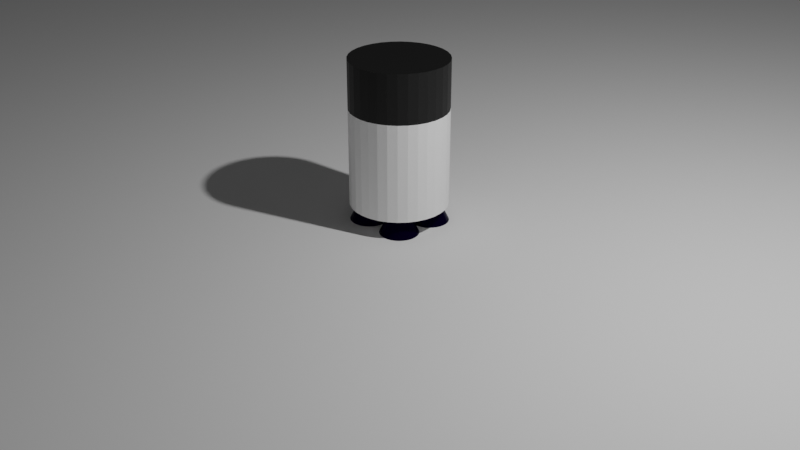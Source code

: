 # Source: rocket.blend  (saved by Blender 2.90.8; exported with 4.5.12 LTS)
import bpy
from mathutils import Matrix  # noqa: F401  (used for matrix-valued properties, if any)

bpy.ops.wm.read_factory_settings(use_empty=True)
scene = bpy.context.scene
scene.name = 'Scene'

# ---- collections
col_collection = bpy.data.collections.new('Collection'); scene.collection.children.link(col_collection)
col_nozzle = bpy.data.collections.new('Nozzle'); scene.collection.children.link(col_nozzle)
col_rockets = bpy.data.collections.new('Rockets'); scene.collection.children.link(col_rockets)

# ---- materials (node trees are filled in below, after node groups)
mat_nozzle = bpy.data.materials.new('nozzle')
mat_nozzle.use_transparent_shadow = False
mat_rocketwhite = bpy.data.materials.new('RocketWhite')
mat_rocketwhite.use_transparent_shadow = False
mat_rocketblack = bpy.data.materials.new('RocketBlack')
mat_rocketblack.use_transparent_shadow = False

# ---- material node trees
mat_nozzle.use_nodes = True; mat_nozzle.node_tree.nodes.clear()
_N = mat_nozzle.node_tree.nodes; _L = mat_nozzle.node_tree.links
n0 = _N.new('ShaderNodeBsdfPrincipled'); n0.name = 'Principled BSDF'; n0.location = (10, 300)
n0.distribution = 'GGX'
n0.subsurface_method = 'BURLEY'
n0.inputs[0].default_value = (0.002045, 0.0003685, 0.01739, 1.0)
n0.inputs[1].default_value = 0.3381
n0.inputs[2].default_value = 0.0
n0.inputs[3].default_value = 1.45
n0.inputs[13].default_value = 0.0
n0.inputs[27].default_value = (0.0, 0.0, 0.0, 1.0)
n0.inputs[28].default_value = 1.0
n1 = _N.new('ShaderNodeOutputMaterial'); n1.name = 'Material Output'; n1.location = (300, 300)
_L.new(n0.outputs[0], n1.inputs[0])
n1.is_active_output = True
mat_rocketwhite.use_nodes = True; mat_rocketwhite.node_tree.nodes.clear()
_N = mat_rocketwhite.node_tree.nodes; _L = mat_rocketwhite.node_tree.links
n0 = _N.new('ShaderNodeBsdfPrincipled'); n0.name = 'Principled BSDF'; n0.location = (10, 300)
n0.distribution = 'GGX'
n0.subsurface_method = 'BURLEY'
n0.inputs[0].default_value = (1.0, 1.0, 1.0, 1.0)
n0.inputs[1].default_value = 0.1295
n0.inputs[2].default_value = 0.4281
n0.inputs[3].default_value = 1.45
n0.inputs[27].default_value = (0.0, 0.0, 0.0, 1.0)
n0.inputs[28].default_value = 1.0
n1 = _N.new('ShaderNodeOutputMaterial'); n1.name = 'Material Output'; n1.location = (300, 300)
_L.new(n0.outputs[0], n1.inputs[0])
n1.is_active_output = True
mat_rocketblack.use_nodes = True; mat_rocketblack.node_tree.nodes.clear()
_N = mat_rocketblack.node_tree.nodes; _L = mat_rocketblack.node_tree.links
n0 = _N.new('ShaderNodeBsdfPrincipled'); n0.name = 'Principled BSDF'; n0.location = (10, 300)
n0.distribution = 'GGX'
n0.subsurface_method = 'BURLEY'
n0.inputs[0].default_value = (0.0, 0.0, 0.0, 1.0)
n0.inputs[3].default_value = 1.45
n0.inputs[27].default_value = (0.0, 0.0, 0.0, 1.0)
n0.inputs[28].default_value = 1.0
n1 = _N.new('ShaderNodeOutputMaterial'); n1.name = 'Material Output'; n1.location = (300, 300)
_L.new(n0.outputs[0], n1.inputs[0])
n1.is_active_output = True

# ---- world
world_world = bpy.data.worlds.new('World'); scene.world = world_world
world_world.use_nodes = True; world_world.node_tree.nodes.clear()
_N = world_world.node_tree.nodes; _L = world_world.node_tree.links
n0 = _N.new('ShaderNodeOutputWorld'); n0.name = 'World Output'; n0.location = (300, 300)
n1 = _N.new('ShaderNodeBackground'); n1.name = 'Background'; n1.location = (10, 300)
n1.inputs[0].default_value = (0.05088, 0.05088, 0.05088, 1.0)
_L.new(n1.outputs[0], n0.inputs[0])
n0.is_active_output = True
world_world.color = (0.05088, 0.05088, 0.05088)
world_world.use_sun_shadow = False
world_world.sun_shadow_jitter_overblur = 0.0

# ---- cameras
cam_camera = bpy.data.cameras.new('Camera')
cam_camera.clip_end = 100.0
cam_camera.ortho_scale = 7.314

# ---- lights
light_light = bpy.data.lights.new('Light', 'POINT')
light_light.transmission_factor = 0.0
light_light.energy = 1000.0
light_light.shadow_soft_size = 0.1
light_light.shadow_maximum_resolution = 0.006
light_light.use_absolute_resolution = True

# ---- meshes
me_plane = bpy.data.meshes.new('Plane')
me_plane.from_pydata([(-1.0, -1.0, 0.0), (1.0, -1.0, 0.0), (-1.0, 1.0, 0.0), (1.0, 1.0, 0.0)], [], [(0, 1, 3, 2)])
_uv = me_plane.uv_layers.new(name='UVMap')
_uv.uv.foreach_set('vector', [0.0, 0.0, 1.0, 0.0, 1.0, 1.0, 0.0, 1.0])
me_plane.use_remesh_fix_poles = True
me_plane.use_remesh_preserve_attributes = False
me_plane.use_mirror_vertex_groups = False
me_plane.update()
me_cone = bpy.data.meshes.new('Cone')
me_cone.from_pydata([(-5.166e-08, 0.8633, -0.8999), (0.1684, 0.8467, -0.8999), (0.3304, 0.7976, -0.8999), (0.4796, 0.7178, -0.8999), (0.6104, 0.6104, -0.8999), (0.7178, 0.4796, -0.8999), (0.7976, 0.3304, -0.8999), (0.8467, 0.1684, -0.8999), (0.8633, 5.451e-08, -0.8999), (0.8467, -0.1684, -0.8999), (0.7976, -0.3304, -0.8999), (0.7178, -0.4796, -0.8999), (0.6104, -0.6104, -0.8999), (0.4796, -0.7178, -0.8999), (0.3304, -0.7976, -0.8999), (0.1684, -0.8467, -0.8999), (-2.833e-07, -0.8633, -0.8999), (-0.1684, -0.8467, -0.8999), (-0.3304, -0.7976, -0.8999), (-0.4796, -0.7178, -0.8999), (-0.6104, -0.6104, -0.8999), (-0.7178, -0.4796, -0.8999), (-0.7976, -0.3304, -0.8999), (-0.8467, -0.1684, -0.8999), (-0.8633, 8.407e-07, -0.8999), (-0.8467, 0.1684, -0.8999), (-0.7976, 0.3304, -0.8999), (-0.7178, 0.4796, -0.8999), (-0.6104, 0.6104, -0.8999), (-0.4796, 0.7178, -0.8999), (-0.3304, 0.7976, -0.8999), (-0.1684, 0.8467, -0.8999), (0.0, 0.0, 1.0), (0.0, 1.0, -1.0), (0.1951, 0.9808, -1.0), (0.3827, 0.9239, -1.0), (0.5556, 0.8315, -1.0), (0.7071, 0.7071, -1.0), (0.8315, 0.5556, -1.0), (0.9239, 0.3827, -1.0), (0.9808, 0.1951, -1.0), (1.0, 7.55e-08, -1.0), (0.9808, -0.1951, -1.0), (0.9239, -0.3827, -1.0), (0.8315, -0.5556, -1.0), (0.7071, -0.7071, -1.0), (0.5556, -0.8315, -1.0), (0.3827, -0.9239, -1.0), (0.1951, -0.9808, -1.0), (-3.258e-07, -1.0, -1.0), (-0.1951, -0.9808, -1.0), (-0.3827, -0.9239, -1.0), (-0.5556, -0.8315, -1.0), (-0.7071, -0.7071, -1.0), (-0.8315, -0.5556, -1.0), (-0.9239, -0.3827, -1.0), (-0.9808, -0.1951, -1.0), (-1.0, 9.656e-07, -1.0), (-0.9808, 0.1951, -1.0), (-0.9239, 0.3827, -1.0), (-0.8315, 0.5556, -1.0), (-0.7071, 0.7071, -1.0), (-0.5556, 0.8315, -1.0), (-0.3827, 0.9239, -1.0), (-0.1951, 0.9808, -1.0)], [], [(33, 32, 34), (34, 32, 35), (35, 32, 36), (36, 32, 37), (37, 32, 38), (38, 32, 39), (39, 32, 40), (40, 32, 41), (41, 32, 42), (42, 32, 43), (43, 32, 44), (44, 32, 45), (45, 32, 46), (46, 32, 47), (47, 32, 48), (48, 32, 49), (49, 32, 50), (50, 32, 51), (51, 32, 52), (52, 32, 53), (53, 32, 54), (54, 32, 55), (55, 32, 56), (56, 32, 57), (57, 32, 58), (58, 32, 59), (59, 32, 60), (60, 32, 61), (61, 32, 62), (62, 32, 63), (63, 32, 64), (64, 32, 33), (1, 0, 33, 34), (2, 1, 34, 35), (3, 2, 35, 36), (4, 3, 36, 37), (5, 4, 37, 38), (6, 5, 38, 39), (7, 6, 39, 40), (8, 7, 40, 41), (9, 8, 41, 42), (10, 9, 42, 43), (11, 10, 43, 44), (12, 11, 44, 45), (13, 12, 45, 46), (14, 13, 46, 47), (15, 14, 47, 48), (16, 15, 48, 49), (17, 16, 49, 50), (18, 17, 50, 51), (19, 18, 51, 52), (20, 19, 52, 53), (21, 20, 53, 54), (22, 21, 54, 55), (23, 22, 55, 56), (24, 23, 56, 57), (25, 24, 57, 58), (26, 25, 58, 59), (27, 26, 59, 60), (28, 27, 60, 61), (29, 28, 61, 62), (30, 29, 62, 63), (31, 30, 63, 64), (0, 31, 64, 33)])
_uv = me_cone.uv_layers.new(name='UVMap')
_uv.uv.foreach_set('vector', [0.25, 0.49, 0.25, 0.25, 0.2968, 0.4854, 0.2968, 0.4854, 0.25, 0.25, 0.3418, 0.4717, 0.3418, 0.4717, 0.25, 0.25, 0.3833, 0.4496, 0.3833, 0.4496, 0.25, 0.25, 0.4197, 0.4197, 0.4197, 0.4197, 0.25, 0.25, 0.4496, 0.3833, 0.4496, 0.3833, 0.25, 0.25, 0.4717, 0.3418, 0.4717, 0.3418, 0.25, 0.25, 0.4854, 0.2968, 0.4854, 0.2968, 0.25, 0.25, 0.49, 0.25, 0.49, 0.25, 0.25, 0.25, 0.4854, 0.2032, 0.4854, 0.2032, 0.25, 0.25, 0.4717, 0.1582, 0.4717, 0.1582, 0.25, 0.25, 0.4496, 0.1167, 0.4496, 0.1167, 0.25, 0.25, 0.4197, 0.08029, 0.4197, 0.08029, 0.25, 0.25, 0.3833, 0.05045, 0.3833, 0.05045, 0.25, 0.25, 0.3418, 0.02827, 0.3418, 0.02827, 0.25, 0.25, 0.2968, 0.01461, 0.2968, 0.01461, 0.25, 0.25, 0.25, 0.01, 0.25, 0.01, 0.25, 0.25, 0.2032, 0.01461, 0.2032, 0.01461, 0.25, 0.25, 0.1582, 0.02827, 0.1582, 0.02827, 0.25, 0.25, 0.1167, 0.05045, 0.1167, 0.05045, 0.25, 0.25, 0.08029, 0.08029, 0.08029, 0.08029, 0.25, 0.25, 0.05045, 0.1167, 0.05045, 0.1167, 0.25, 0.25, 0.02827, 0.1582, 0.02827, 0.1582, 0.25, 0.25, 0.01461, 0.2032, 0.01461, 0.2032, 0.25, 0.25, 0.01, 0.25, 0.01, 0.25, 0.25, 0.25, 0.01461, 0.2968, 0.01461, 0.2968, 0.25, 0.25, 0.02827, 0.3418, 0.02827, 0.3418, 0.25, 0.25, 0.05045, 0.3833, 0.05045, 0.3833, 0.25, 0.25, 0.08029, 0.4197, 0.08029, 0.4197, 0.25, 0.25, 0.1167, 0.4496, 0.1167, 0.4496, 0.25, 0.25, 0.1582, 0.4717, 0.1582, 0.4717, 0.25, 0.25, 0.2032, 0.4854, 0.2032, 0.4854, 0.25, 0.25, 0.25, 0.49, 0.7904, 0.4532, 0.75, 0.4572, 0.75, 0.49, 0.7968, 0.4854, 0.8293, 0.4414, 0.7904, 0.4532, 0.7968, 0.4854, 0.8418, 0.4717, 0.8651, 0.4223, 0.8293, 0.4414, 0.8418, 0.4717, 0.8833, 0.4496, 0.8965, 0.3965, 0.8651, 0.4223, 0.8833, 0.4496, 0.9197, 0.4197, 0.9223, 0.3651, 0.8965, 0.3965, 0.9197, 0.4197, 0.9496, 0.3833, 0.9414, 0.3293, 0.9223, 0.3651, 0.9496, 0.3833, 0.9717, 0.3418, 0.9532, 0.2904, 0.9414, 0.3293, 0.9717, 0.3418, 0.9854, 0.2968, 0.9572, 0.25, 0.9532, 0.2904, 0.9854, 0.2968, 0.99, 0.25, 0.9532, 0.2096, 0.9572, 0.25, 0.99, 0.25, 0.9854, 0.2032, 0.9414, 0.1707, 0.9532, 0.2096, 0.9854, 0.2032, 0.9717, 0.1582, 0.9223, 0.1349, 0.9414, 0.1707, 0.9717, 0.1582, 0.9496, 0.1167, 0.8965, 0.1035, 0.9223, 0.1349, 0.9496, 0.1167, 0.9197, 0.08029, 0.8651, 0.07773, 0.8965, 0.1035, 0.9197, 0.08029, 0.8833, 0.05045, 0.8293, 0.05859, 0.8651, 0.07773, 0.8833, 0.05045, 0.8418, 0.02827, 0.7904, 0.0468, 0.8293, 0.05859, 0.8418, 0.02827, 0.7968, 0.01461, 0.75, 0.04282, 0.7904, 0.0468, 0.7968, 0.01461, 0.75, 0.01, 0.7096, 0.0468, 0.75, 0.04282, 0.75, 0.01, 0.7032, 0.01461, 0.6707, 0.05859, 0.7096, 0.0468, 0.7032, 0.01461, 0.6582, 0.02827, 0.6349, 0.07773, 0.6707, 0.05859, 0.6582, 0.02827, 0.6167, 0.05045, 0.6035, 0.1035, 0.6349, 0.07773, 0.6167, 0.05045, 0.5803, 0.08029, 0.5777, 0.1349, 0.6035, 0.1035, 0.5803, 0.08029, 0.5504, 0.1167, 0.5586, 0.1707, 0.5777, 0.1349, 0.5504, 0.1167, 0.5283, 0.1582, 0.5468, 0.2096, 0.5586, 0.1707, 0.5283, 0.1582, 0.5146, 0.2032, 0.5428, 0.25, 0.5468, 0.2096, 0.5146, 0.2032, 0.51, 0.25, 0.5468, 0.2904, 0.5428, 0.25, 0.51, 0.25, 0.5146, 0.2968, 0.5586, 0.3293, 0.5468, 0.2904, 0.5146, 0.2968, 0.5283, 0.3418, 0.5777, 0.3651, 0.5586, 0.3293, 0.5283, 0.3418, 0.5504, 0.3833, 0.6035, 0.3965, 0.5777, 0.3651, 0.5504, 0.3833, 0.5803, 0.4197, 0.6349, 0.4223, 0.6035, 0.3965, 0.5803, 0.4197, 0.6167, 0.4496, 0.6707, 0.4414, 0.6349, 0.4223, 0.6167, 0.4496, 0.6582, 0.4717, 0.7096, 0.4532, 0.6707, 0.4414, 0.6582, 0.4717, 0.7032, 0.4854, 0.75, 0.4572, 0.7096, 0.4532, 0.7032, 0.4854, 0.75, 0.49])
me_cone.materials.append(mat_nozzle)
me_cone.use_remesh_fix_poles = True
me_cone.use_remesh_preserve_attributes = False
me_cone.use_mirror_vertex_groups = False
me_cone.update()
me_cone_001 = bpy.data.meshes.new('Cone.001')
me_cone_001.from_pydata([(-3.682e-08, 0.8998, -0.8737), (0.1756, 0.8826, -0.8737), (0.3444, 0.8313, -0.8737), (0.4999, 0.7482, -0.8737), (0.6363, 0.6363, -0.8737), (0.7482, 0.4999, -0.8737), (0.8313, 0.3444, -0.8737), (0.8826, 0.1756, -0.8737), (0.8998, 6.013e-08, -0.8737), (0.8826, -0.1756, -0.8737), (0.8313, -0.3444, -0.8737), (0.7482, -0.4999, -0.8737), (0.6363, -0.6363, -0.8737), (0.4999, -0.7482, -0.8737), (0.3444, -0.8313, -0.8737), (0.1756, -0.8826, -0.8737), (-2.937e-07, -0.8998, -0.8737), (-0.1756, -0.8826, -0.8737), (-0.3444, -0.8313, -0.8737), (-0.4999, -0.7482, -0.8737), (-0.6363, -0.6363, -0.8737), (-0.7482, -0.4999, -0.8737), (-0.8313, -0.3444, -0.8737), (-0.8826, -0.1755, -0.8737), (-0.8998, 8.741e-07, -0.8737), (-0.8826, 0.1756, -0.8737), (-0.8313, 0.3444, -0.8737), (-0.7482, 0.4999, -0.8737), (-0.6363, 0.6363, -0.8737), (-0.4999, 0.7482, -0.8737), (-0.3444, 0.8313, -0.8737), (-0.1755, 0.8826, -0.8737), (0.0, 0.0, 1.0), (0.0, 1.0, -1.0), (0.1951, 0.9808, -1.0), (0.3827, 0.9239, -1.0), (0.5556, 0.8315, -1.0), (0.7071, 0.7071, -1.0), (0.8315, 0.5556, -1.0), (0.9239, 0.3827, -1.0), (0.9808, 0.1951, -1.0), (1.0, 7.55e-08, -1.0), (0.9808, -0.1951, -1.0), (0.9239, -0.3827, -1.0), (0.8315, -0.5556, -1.0), (0.7071, -0.7071, -1.0), (0.5556, -0.8315, -1.0), (0.3827, -0.9239, -1.0), (0.1951, -0.9808, -1.0), (-3.258e-07, -1.0, -1.0), (-0.1951, -0.9808, -1.0), (-0.3827, -0.9239, -1.0), (-0.5556, -0.8315, -1.0), (-0.7071, -0.7071, -1.0), (-0.8315, -0.5556, -1.0), (-0.9239, -0.3827, -1.0), (-0.9808, -0.1951, -1.0), (-1.0, 9.656e-07, -1.0), (-0.9808, 0.1951, -1.0), (-0.9239, 0.3827, -1.0), (-0.8315, 0.5556, -1.0), (-0.7071, 0.7071, -1.0), (-0.5556, 0.8315, -1.0), (-0.3827, 0.9239, -1.0), (-0.1951, 0.9808, -1.0)], [], [(33, 32, 34), (34, 32, 35), (35, 32, 36), (36, 32, 37), (37, 32, 38), (38, 32, 39), (39, 32, 40), (40, 32, 41), (41, 32, 42), (42, 32, 43), (43, 32, 44), (44, 32, 45), (45, 32, 46), (46, 32, 47), (47, 32, 48), (48, 32, 49), (49, 32, 50), (50, 32, 51), (51, 32, 52), (52, 32, 53), (53, 32, 54), (54, 32, 55), (55, 32, 56), (56, 32, 57), (57, 32, 58), (58, 32, 59), (59, 32, 60), (60, 32, 61), (61, 32, 62), (62, 32, 63), (63, 32, 64), (64, 32, 33), (1, 0, 33, 34), (2, 1, 34, 35), (3, 2, 35, 36), (4, 3, 36, 37), (5, 4, 37, 38), (6, 5, 38, 39), (7, 6, 39, 40), (8, 7, 40, 41), (9, 8, 41, 42), (10, 9, 42, 43), (11, 10, 43, 44), (12, 11, 44, 45), (13, 12, 45, 46), (14, 13, 46, 47), (15, 14, 47, 48), (16, 15, 48, 49), (17, 16, 49, 50), (18, 17, 50, 51), (19, 18, 51, 52), (20, 19, 52, 53), (21, 20, 53, 54), (22, 21, 54, 55), (23, 22, 55, 56), (24, 23, 56, 57), (25, 24, 57, 58), (26, 25, 58, 59), (27, 26, 59, 60), (28, 27, 60, 61), (29, 28, 61, 62), (30, 29, 62, 63), (31, 30, 63, 64), (0, 31, 64, 33)])
_uv = me_cone_001.uv_layers.new(name='UVMap')
_uv.uv.foreach_set('vector', [0.25, 0.49, 0.25, 0.25, 0.2968, 0.4854, 0.2968, 0.4854, 0.25, 0.25, 0.3418, 0.4717, 0.3418, 0.4717, 0.25, 0.25, 0.3833, 0.4496, 0.3833, 0.4496, 0.25, 0.25, 0.4197, 0.4197, 0.4197, 0.4197, 0.25, 0.25, 0.4496, 0.3833, 0.4496, 0.3833, 0.25, 0.25, 0.4717, 0.3418, 0.4717, 0.3418, 0.25, 0.25, 0.4854, 0.2968, 0.4854, 0.2968, 0.25, 0.25, 0.49, 0.25, 0.49, 0.25, 0.25, 0.25, 0.4854, 0.2032, 0.4854, 0.2032, 0.25, 0.25, 0.4717, 0.1582, 0.4717, 0.1582, 0.25, 0.25, 0.4496, 0.1167, 0.4496, 0.1167, 0.25, 0.25, 0.4197, 0.08029, 0.4197, 0.08029, 0.25, 0.25, 0.3833, 0.05045, 0.3833, 0.05045, 0.25, 0.25, 0.3418, 0.02827, 0.3418, 0.02827, 0.25, 0.25, 0.2968, 0.01461, 0.2968, 0.01461, 0.25, 0.25, 0.25, 0.01, 0.25, 0.01, 0.25, 0.25, 0.2032, 0.01461, 0.2032, 0.01461, 0.25, 0.25, 0.1582, 0.02827, 0.1582, 0.02827, 0.25, 0.25, 0.1167, 0.05045, 0.1167, 0.05045, 0.25, 0.25, 0.08029, 0.08029, 0.08029, 0.08029, 0.25, 0.25, 0.05045, 0.1167, 0.05045, 0.1167, 0.25, 0.25, 0.02827, 0.1582, 0.02827, 0.1582, 0.25, 0.25, 0.01461, 0.2032, 0.01461, 0.2032, 0.25, 0.25, 0.01, 0.25, 0.01, 0.25, 0.25, 0.25, 0.01461, 0.2968, 0.01461, 0.2968, 0.25, 0.25, 0.02827, 0.3418, 0.02827, 0.3418, 0.25, 0.25, 0.05045, 0.3833, 0.05045, 0.3833, 0.25, 0.25, 0.08029, 0.4197, 0.08029, 0.4197, 0.25, 0.25, 0.1167, 0.4496, 0.1167, 0.4496, 0.25, 0.25, 0.1582, 0.4717, 0.1582, 0.4717, 0.25, 0.25, 0.2032, 0.4854, 0.2032, 0.4854, 0.25, 0.25, 0.25, 0.49, 0.7921, 0.4618, 0.75, 0.466, 0.75, 0.49, 0.7968, 0.4854, 0.8326, 0.4495, 0.7921, 0.4618, 0.7968, 0.4854, 0.8418, 0.4717, 0.87, 0.4296, 0.8326, 0.4495, 0.8418, 0.4717, 0.8833, 0.4496, 0.9027, 0.4027, 0.87, 0.4296, 0.8833, 0.4496, 0.9197, 0.4197, 0.9296, 0.37, 0.9027, 0.4027, 0.9197, 0.4197, 0.9496, 0.3833, 0.9495, 0.3326, 0.9296, 0.37, 0.9496, 0.3833, 0.9717, 0.3418, 0.9618, 0.2921, 0.9495, 0.3326, 0.9717, 0.3418, 0.9854, 0.2968, 0.966, 0.25, 0.9618, 0.2921, 0.9854, 0.2968, 0.99, 0.25, 0.9618, 0.2079, 0.966, 0.25, 0.99, 0.25, 0.9854, 0.2032, 0.9495, 0.1674, 0.9618, 0.2079, 0.9854, 0.2032, 0.9717, 0.1582, 0.9296, 0.13, 0.9495, 0.1674, 0.9717, 0.1582, 0.9496, 0.1167, 0.9027, 0.09729, 0.9296, 0.13, 0.9496, 0.1167, 0.9197, 0.08029, 0.87, 0.07043, 0.9027, 0.09729, 0.9197, 0.08029, 0.8833, 0.05045, 0.8326, 0.05048, 0.87, 0.07043, 0.8833, 0.05045, 0.8418, 0.02827, 0.7921, 0.03819, 0.8326, 0.05048, 0.8418, 0.02827, 0.7968, 0.01461, 0.75, 0.03404, 0.7921, 0.03819, 0.7968, 0.01461, 0.75, 0.01, 0.7079, 0.03819, 0.75, 0.03404, 0.75, 0.01, 0.7032, 0.01461, 0.6674, 0.05048, 0.7079, 0.03819, 0.7032, 0.01461, 0.6582, 0.02827, 0.63, 0.07043, 0.6674, 0.05048, 0.6582, 0.02827, 0.6167, 0.05045, 0.5973, 0.09729, 0.63, 0.07043, 0.6167, 0.05045, 0.5803, 0.08029, 0.5704, 0.13, 0.5973, 0.09729, 0.5803, 0.08029, 0.5504, 0.1167, 0.5505, 0.1674, 0.5704, 0.13, 0.5504, 0.1167, 0.5283, 0.1582, 0.5382, 0.2079, 0.5505, 0.1674, 0.5283, 0.1582, 0.5146, 0.2032, 0.534, 0.25, 0.5382, 0.2079, 0.5146, 0.2032, 0.51, 0.25, 0.5382, 0.2921, 0.534, 0.25, 0.51, 0.25, 0.5146, 0.2968, 0.5505, 0.3326, 0.5382, 0.2921, 0.5146, 0.2968, 0.5283, 0.3418, 0.5704, 0.37, 0.5505, 0.3326, 0.5283, 0.3418, 0.5504, 0.3833, 0.5973, 0.4027, 0.5704, 0.37, 0.5504, 0.3833, 0.5803, 0.4197, 0.63, 0.4296, 0.5973, 0.4027, 0.5803, 0.4197, 0.6167, 0.4496, 0.6674, 0.4495, 0.63, 0.4296, 0.6167, 0.4496, 0.6582, 0.4717, 0.7079, 0.4618, 0.6674, 0.4495, 0.6582, 0.4717, 0.7032, 0.4854, 0.75, 0.466, 0.7079, 0.4618, 0.7032, 0.4854, 0.75, 0.49])
me_cone_001.materials.append(mat_nozzle)
me_cone_001.use_remesh_fix_poles = True
me_cone_001.use_remesh_preserve_attributes = False
me_cone_001.use_mirror_vertex_groups = False
me_cone_001.update()
me_cone_002 = bpy.data.meshes.new('Cone.002')
me_cone_002.from_pydata([(-4.868e-08, 0.8623, -0.924), (0.1682, 0.8457, -0.924), (0.33, 0.7966, -0.924), (0.4791, 0.717, -0.924), (0.6097, 0.6097, -0.924), (0.717, 0.4791, -0.924), (0.7966, 0.33, -0.924), (0.8457, 0.1682, -0.924), (0.8623, 5.436e-08, -0.924), (0.8457, -0.1682, -0.924), (0.7966, -0.33, -0.924), (0.717, -0.4791, -0.924), (0.6097, -0.6097, -0.924), (0.4791, -0.717, -0.924), (0.33, -0.7966, -0.924), (0.1682, -0.8457, -0.924), (-2.797e-07, -0.8623, -0.924), (-0.1682, -0.8457, -0.924), (-0.33, -0.7966, -0.924), (-0.4791, -0.717, -0.924), (-0.6097, -0.6097, -0.924), (-0.717, -0.4791, -0.924), (-0.7966, -0.33, -0.924), (-0.8457, -0.1682, -0.924), (-0.8623, 8.398e-07, -0.924), (-0.8457, 0.1682, -0.924), (-0.7966, 0.33, -0.924), (-0.717, 0.4791, -0.924), (-0.6097, 0.6097, -0.924), (-0.4791, 0.717, -0.924), (-0.33, 0.7966, -0.924), (-0.1682, 0.8457, -0.924), (0.0, 0.0, 1.0), (0.0, 1.0, -1.0), (0.1951, 0.9808, -1.0), (0.3827, 0.9239, -1.0), (0.5556, 0.8315, -1.0), (0.7071, 0.7071, -1.0), (0.8315, 0.5556, -1.0), (0.9239, 0.3827, -1.0), (0.9808, 0.1951, -1.0), (1.0, 7.55e-08, -1.0), (0.9808, -0.1951, -1.0), (0.9239, -0.3827, -1.0), (0.8315, -0.5556, -1.0), (0.7071, -0.7071, -1.0), (0.5556, -0.8315, -1.0), (0.3827, -0.9239, -1.0), (0.1951, -0.9808, -1.0), (-3.258e-07, -1.0, -1.0), (-0.1951, -0.9808, -1.0), (-0.3827, -0.9239, -1.0), (-0.5556, -0.8315, -1.0), (-0.7071, -0.7071, -1.0), (-0.8315, -0.5556, -1.0), (-0.9239, -0.3827, -1.0), (-0.9808, -0.1951, -1.0), (-1.0, 9.656e-07, -1.0), (-0.9808, 0.1951, -1.0), (-0.9239, 0.3827, -1.0), (-0.8315, 0.5556, -1.0), (-0.7071, 0.7071, -1.0), (-0.5556, 0.8315, -1.0), (-0.3827, 0.9239, -1.0), (-0.1951, 0.9808, -1.0)], [], [(33, 32, 34), (34, 32, 35), (35, 32, 36), (36, 32, 37), (37, 32, 38), (38, 32, 39), (39, 32, 40), (40, 32, 41), (41, 32, 42), (42, 32, 43), (43, 32, 44), (44, 32, 45), (45, 32, 46), (46, 32, 47), (47, 32, 48), (48, 32, 49), (49, 32, 50), (50, 32, 51), (51, 32, 52), (52, 32, 53), (53, 32, 54), (54, 32, 55), (55, 32, 56), (56, 32, 57), (57, 32, 58), (58, 32, 59), (59, 32, 60), (60, 32, 61), (61, 32, 62), (62, 32, 63), (63, 32, 64), (64, 32, 33), (1, 0, 33, 34), (2, 1, 34, 35), (3, 2, 35, 36), (4, 3, 36, 37), (5, 4, 37, 38), (6, 5, 38, 39), (7, 6, 39, 40), (8, 7, 40, 41), (9, 8, 41, 42), (10, 9, 42, 43), (11, 10, 43, 44), (12, 11, 44, 45), (13, 12, 45, 46), (14, 13, 46, 47), (15, 14, 47, 48), (16, 15, 48, 49), (17, 16, 49, 50), (18, 17, 50, 51), (19, 18, 51, 52), (20, 19, 52, 53), (21, 20, 53, 54), (22, 21, 54, 55), (23, 22, 55, 56), (24, 23, 56, 57), (25, 24, 57, 58), (26, 25, 58, 59), (27, 26, 59, 60), (28, 27, 60, 61), (29, 28, 61, 62), (30, 29, 62, 63), (31, 30, 63, 64), (0, 31, 64, 33)])
_uv = me_cone_002.uv_layers.new(name='UVMap')
_uv.uv.foreach_set('vector', [0.25, 0.49, 0.25, 0.25, 0.2968, 0.4854, 0.2968, 0.4854, 0.25, 0.25, 0.3418, 0.4717, 0.3418, 0.4717, 0.25, 0.25, 0.3833, 0.4496, 0.3833, 0.4496, 0.25, 0.25, 0.4197, 0.4197, 0.4197, 0.4197, 0.25, 0.25, 0.4496, 0.3833, 0.4496, 0.3833, 0.25, 0.25, 0.4717, 0.3418, 0.4717, 0.3418, 0.25, 0.25, 0.4854, 0.2968, 0.4854, 0.2968, 0.25, 0.25, 0.49, 0.25, 0.49, 0.25, 0.25, 0.25, 0.4854, 0.2032, 0.4854, 0.2032, 0.25, 0.25, 0.4717, 0.1582, 0.4717, 0.1582, 0.25, 0.25, 0.4496, 0.1167, 0.4496, 0.1167, 0.25, 0.25, 0.4197, 0.08029, 0.4197, 0.08029, 0.25, 0.25, 0.3833, 0.05045, 0.3833, 0.05045, 0.25, 0.25, 0.3418, 0.02827, 0.3418, 0.02827, 0.25, 0.25, 0.2968, 0.01461, 0.2968, 0.01461, 0.25, 0.25, 0.25, 0.01, 0.25, 0.01, 0.25, 0.25, 0.2032, 0.01461, 0.2032, 0.01461, 0.25, 0.25, 0.1582, 0.02827, 0.1582, 0.02827, 0.25, 0.25, 0.1167, 0.05045, 0.1167, 0.05045, 0.25, 0.25, 0.08029, 0.08029, 0.08029, 0.08029, 0.25, 0.25, 0.05045, 0.1167, 0.05045, 0.1167, 0.25, 0.25, 0.02827, 0.1582, 0.02827, 0.1582, 0.25, 0.25, 0.01461, 0.2032, 0.01461, 0.2032, 0.25, 0.25, 0.01, 0.25, 0.01, 0.25, 0.25, 0.25, 0.01461, 0.2968, 0.01461, 0.2968, 0.25, 0.25, 0.02827, 0.3418, 0.02827, 0.3418, 0.25, 0.25, 0.05045, 0.3833, 0.05045, 0.3833, 0.25, 0.25, 0.08029, 0.4197, 0.08029, 0.4197, 0.25, 0.25, 0.1167, 0.4496, 0.1167, 0.4496, 0.25, 0.25, 0.1582, 0.4717, 0.1582, 0.4717, 0.25, 0.25, 0.2032, 0.4854, 0.2032, 0.4854, 0.25, 0.25, 0.25, 0.49, 0.7904, 0.453, 0.75, 0.4569, 0.75, 0.49, 0.7968, 0.4854, 0.8292, 0.4412, 0.7904, 0.453, 0.7968, 0.4854, 0.8418, 0.4717, 0.865, 0.4221, 0.8292, 0.4412, 0.8418, 0.4717, 0.8833, 0.4496, 0.8963, 0.3963, 0.865, 0.4221, 0.8833, 0.4496, 0.9197, 0.4197, 0.9221, 0.365, 0.8963, 0.3963, 0.9197, 0.4197, 0.9496, 0.3833, 0.9412, 0.3292, 0.9221, 0.365, 0.9496, 0.3833, 0.9717, 0.3418, 0.953, 0.2904, 0.9412, 0.3292, 0.9717, 0.3418, 0.9854, 0.2968, 0.9569, 0.25, 0.953, 0.2904, 0.9854, 0.2968, 0.99, 0.25, 0.953, 0.2096, 0.9569, 0.25, 0.99, 0.25, 0.9854, 0.2032, 0.9412, 0.1708, 0.953, 0.2096, 0.9854, 0.2032, 0.9717, 0.1582, 0.9221, 0.135, 0.9412, 0.1708, 0.9717, 0.1582, 0.9496, 0.1167, 0.8963, 0.1037, 0.9221, 0.135, 0.9496, 0.1167, 0.9197, 0.08029, 0.865, 0.07793, 0.8963, 0.1037, 0.9197, 0.08029, 0.8833, 0.05045, 0.8292, 0.05881, 0.865, 0.07793, 0.8833, 0.05045, 0.8418, 0.02827, 0.7904, 0.04703, 0.8292, 0.05881, 0.8418, 0.02827, 0.7968, 0.01461, 0.75, 0.04305, 0.7904, 0.04703, 0.7968, 0.01461, 0.75, 0.01, 0.7096, 0.04703, 0.75, 0.04305, 0.75, 0.01, 0.7032, 0.01461, 0.6708, 0.05881, 0.7096, 0.04703, 0.7032, 0.01461, 0.6582, 0.02827, 0.635, 0.07793, 0.6708, 0.05881, 0.6582, 0.02827, 0.6167, 0.05045, 0.6037, 0.1037, 0.635, 0.07793, 0.6167, 0.05045, 0.5803, 0.08029, 0.5779, 0.135, 0.6037, 0.1037, 0.5803, 0.08029, 0.5504, 0.1167, 0.5588, 0.1708, 0.5779, 0.135, 0.5504, 0.1167, 0.5283, 0.1582, 0.547, 0.2096, 0.5588, 0.1708, 0.5283, 0.1582, 0.5146, 0.2032, 0.5431, 0.25, 0.547, 0.2096, 0.5146, 0.2032, 0.51, 0.25, 0.547, 0.2904, 0.5431, 0.25, 0.51, 0.25, 0.5146, 0.2968, 0.5588, 0.3292, 0.547, 0.2904, 0.5146, 0.2968, 0.5283, 0.3418, 0.5779, 0.365, 0.5588, 0.3292, 0.5283, 0.3418, 0.5504, 0.3833, 0.6037, 0.3963, 0.5779, 0.365, 0.5504, 0.3833, 0.5803, 0.4197, 0.635, 0.4221, 0.6037, 0.3963, 0.5803, 0.4197, 0.6167, 0.4496, 0.6708, 0.4412, 0.635, 0.4221, 0.6167, 0.4496, 0.6582, 0.4717, 0.7096, 0.453, 0.6708, 0.4412, 0.6582, 0.4717, 0.7032, 0.4854, 0.75, 0.4569, 0.7096, 0.453, 0.7032, 0.4854, 0.75, 0.49])
me_cone_002.materials.append(mat_nozzle)
me_cone_002.use_remesh_fix_poles = True
me_cone_002.use_remesh_preserve_attributes = False
me_cone_002.use_mirror_vertex_groups = False
me_cone_002.update()
me_cone_003 = bpy.data.meshes.new('Cone.003')
me_cone_003.from_pydata([(-4.682e-08, 0.8755, -0.8703), (0.1708, 0.8586, -0.8703), (0.335, 0.8088, -0.8703), (0.4864, 0.7279, -0.8703), (0.619, 0.619, -0.8703), (0.7279, 0.4864, -0.8703), (0.8088, 0.335, -0.8703), (0.8586, 0.1708, -0.8703), (0.8755, 5.638e-08, -0.8703), (0.8586, -0.1708, -0.8703), (0.8088, -0.335, -0.8703), (0.7279, -0.4864, -0.8703), (0.619, -0.619, -0.8703), (0.4864, -0.7279, -0.8703), (0.335, -0.8088, -0.8703), (0.1708, -0.8586, -0.8703), (-2.869e-07, -0.8755, -0.8703), (-0.1708, -0.8586, -0.8703), (-0.335, -0.8088, -0.8703), (-0.4864, -0.7279, -0.8703), (-0.619, -0.619, -0.8703), (-0.7279, -0.4864, -0.8703), (-0.8088, -0.335, -0.8703), (-0.8586, -0.1708, -0.8703), (-0.8755, 8.518e-07, -0.8703), (-0.8586, 0.1708, -0.8703), (-0.8088, 0.335, -0.8703), (-0.7279, 0.4864, -0.8703), (-0.619, 0.619, -0.8703), (-0.4864, 0.7279, -0.8703), (-0.335, 0.8088, -0.8703), (-0.1708, 0.8586, -0.8703), (0.0, 0.0, 1.0), (0.0, 1.0, -1.0), (0.1951, 0.9808, -1.0), (0.3827, 0.9239, -1.0), (0.5556, 0.8315, -1.0), (0.7071, 0.7071, -1.0), (0.8315, 0.5556, -1.0), (0.9239, 0.3827, -1.0), (0.9808, 0.1951, -1.0), (1.0, 7.55e-08, -1.0), (0.9808, -0.1951, -1.0), (0.9239, -0.3827, -1.0), (0.8315, -0.5556, -1.0), (0.7071, -0.7071, -1.0), (0.5556, -0.8315, -1.0), (0.3827, -0.9239, -1.0), (0.1951, -0.9808, -1.0), (-3.258e-07, -1.0, -1.0), (-0.1951, -0.9808, -1.0), (-0.3827, -0.9239, -1.0), (-0.5556, -0.8315, -1.0), (-0.7071, -0.7071, -1.0), (-0.8315, -0.5556, -1.0), (-0.9239, -0.3827, -1.0), (-0.9808, -0.1951, -1.0), (-1.0, 9.656e-07, -1.0), (-0.9808, 0.1951, -1.0), (-0.9239, 0.3827, -1.0), (-0.8315, 0.5556, -1.0), (-0.7071, 0.7071, -1.0), (-0.5556, 0.8315, -1.0), (-0.3827, 0.9239, -1.0), (-0.1951, 0.9808, -1.0)], [], [(33, 32, 34), (34, 32, 35), (35, 32, 36), (36, 32, 37), (37, 32, 38), (38, 32, 39), (39, 32, 40), (40, 32, 41), (41, 32, 42), (42, 32, 43), (43, 32, 44), (44, 32, 45), (45, 32, 46), (46, 32, 47), (47, 32, 48), (48, 32, 49), (49, 32, 50), (50, 32, 51), (51, 32, 52), (52, 32, 53), (53, 32, 54), (54, 32, 55), (55, 32, 56), (56, 32, 57), (57, 32, 58), (58, 32, 59), (59, 32, 60), (60, 32, 61), (61, 32, 62), (62, 32, 63), (63, 32, 64), (64, 32, 33), (1, 0, 33, 34), (2, 1, 34, 35), (3, 2, 35, 36), (4, 3, 36, 37), (5, 4, 37, 38), (6, 5, 38, 39), (7, 6, 39, 40), (8, 7, 40, 41), (9, 8, 41, 42), (10, 9, 42, 43), (11, 10, 43, 44), (12, 11, 44, 45), (13, 12, 45, 46), (14, 13, 46, 47), (15, 14, 47, 48), (16, 15, 48, 49), (17, 16, 49, 50), (18, 17, 50, 51), (19, 18, 51, 52), (20, 19, 52, 53), (21, 20, 53, 54), (22, 21, 54, 55), (23, 22, 55, 56), (24, 23, 56, 57), (25, 24, 57, 58), (26, 25, 58, 59), (27, 26, 59, 60), (28, 27, 60, 61), (29, 28, 61, 62), (30, 29, 62, 63), (31, 30, 63, 64), (0, 31, 64, 33)])
_uv = me_cone_003.uv_layers.new(name='UVMap')
_uv.uv.foreach_set('vector', [0.25, 0.49, 0.25, 0.25, 0.2968, 0.4854, 0.2968, 0.4854, 0.25, 0.25, 0.3418, 0.4717, 0.3418, 0.4717, 0.25, 0.25, 0.3833, 0.4496, 0.3833, 0.4496, 0.25, 0.25, 0.4197, 0.4197, 0.4197, 0.4197, 0.25, 0.25, 0.4496, 0.3833, 0.4496, 0.3833, 0.25, 0.25, 0.4717, 0.3418, 0.4717, 0.3418, 0.25, 0.25, 0.4854, 0.2968, 0.4854, 0.2968, 0.25, 0.25, 0.49, 0.25, 0.49, 0.25, 0.25, 0.25, 0.4854, 0.2032, 0.4854, 0.2032, 0.25, 0.25, 0.4717, 0.1582, 0.4717, 0.1582, 0.25, 0.25, 0.4496, 0.1167, 0.4496, 0.1167, 0.25, 0.25, 0.4197, 0.08029, 0.4197, 0.08029, 0.25, 0.25, 0.3833, 0.05045, 0.3833, 0.05045, 0.25, 0.25, 0.3418, 0.02827, 0.3418, 0.02827, 0.25, 0.25, 0.2968, 0.01461, 0.2968, 0.01461, 0.25, 0.25, 0.25, 0.01, 0.25, 0.01, 0.25, 0.25, 0.2032, 0.01461, 0.2032, 0.01461, 0.25, 0.25, 0.1582, 0.02827, 0.1582, 0.02827, 0.25, 0.25, 0.1167, 0.05045, 0.1167, 0.05045, 0.25, 0.25, 0.08029, 0.08029, 0.08029, 0.08029, 0.25, 0.25, 0.05045, 0.1167, 0.05045, 0.1167, 0.25, 0.25, 0.02827, 0.1582, 0.02827, 0.1582, 0.25, 0.25, 0.01461, 0.2032, 0.01461, 0.2032, 0.25, 0.25, 0.01, 0.25, 0.01, 0.25, 0.25, 0.25, 0.01461, 0.2968, 0.01461, 0.2968, 0.25, 0.25, 0.02827, 0.3418, 0.02827, 0.3418, 0.25, 0.25, 0.05045, 0.3833, 0.05045, 0.3833, 0.25, 0.25, 0.08029, 0.4197, 0.08029, 0.4197, 0.25, 0.25, 0.1167, 0.4496, 0.1167, 0.4496, 0.25, 0.25, 0.1582, 0.4717, 0.1582, 0.4717, 0.25, 0.25, 0.2032, 0.4854, 0.2032, 0.4854, 0.25, 0.25, 0.25, 0.49, 0.791, 0.4561, 0.75, 0.4601, 0.75, 0.49, 0.7968, 0.4854, 0.8304, 0.4441, 0.791, 0.4561, 0.7968, 0.4854, 0.8418, 0.4717, 0.8667, 0.4247, 0.8304, 0.4441, 0.8418, 0.4717, 0.8833, 0.4496, 0.8986, 0.3986, 0.8667, 0.4247, 0.8833, 0.4496, 0.9197, 0.4197, 0.9247, 0.3667, 0.8986, 0.3986, 0.9197, 0.4197, 0.9496, 0.3833, 0.9441, 0.3304, 0.9247, 0.3667, 0.9496, 0.3833, 0.9717, 0.3418, 0.9561, 0.291, 0.9441, 0.3304, 0.9717, 0.3418, 0.9854, 0.2968, 0.9601, 0.25, 0.9561, 0.291, 0.9854, 0.2968, 0.99, 0.25, 0.9561, 0.209, 0.9601, 0.25, 0.99, 0.25, 0.9854, 0.2032, 0.9441, 0.1696, 0.9561, 0.209, 0.9854, 0.2032, 0.9717, 0.1582, 0.9247, 0.1333, 0.9441, 0.1696, 0.9717, 0.1582, 0.9496, 0.1167, 0.8986, 0.1014, 0.9247, 0.1333, 0.9496, 0.1167, 0.9197, 0.08029, 0.8667, 0.0753, 0.8986, 0.1014, 0.9197, 0.08029, 0.8833, 0.05045, 0.8304, 0.05588, 0.8667, 0.0753, 0.8833, 0.05045, 0.8418, 0.02827, 0.791, 0.04393, 0.8304, 0.05588, 0.8418, 0.02827, 0.7968, 0.01461, 0.75, 0.03989, 0.791, 0.04393, 0.7968, 0.01461, 0.75, 0.01, 0.709, 0.04393, 0.75, 0.03989, 0.75, 0.01, 0.7032, 0.01461, 0.6696, 0.05588, 0.709, 0.04393, 0.7032, 0.01461, 0.6582, 0.02827, 0.6333, 0.0753, 0.6696, 0.05588, 0.6582, 0.02827, 0.6167, 0.05045, 0.6014, 0.1014, 0.6333, 0.0753, 0.6167, 0.05045, 0.5803, 0.08029, 0.5753, 0.1333, 0.6014, 0.1014, 0.5803, 0.08029, 0.5504, 0.1167, 0.5559, 0.1696, 0.5753, 0.1333, 0.5504, 0.1167, 0.5283, 0.1582, 0.5439, 0.209, 0.5559, 0.1696, 0.5283, 0.1582, 0.5146, 0.2032, 0.5399, 0.25, 0.5439, 0.209, 0.5146, 0.2032, 0.51, 0.25, 0.5439, 0.291, 0.5399, 0.25, 0.51, 0.25, 0.5146, 0.2968, 0.5559, 0.3304, 0.5439, 0.291, 0.5146, 0.2968, 0.5283, 0.3418, 0.5753, 0.3667, 0.5559, 0.3304, 0.5283, 0.3418, 0.5504, 0.3833, 0.6014, 0.3986, 0.5753, 0.3667, 0.5504, 0.3833, 0.5803, 0.4197, 0.6333, 0.4247, 0.6014, 0.3986, 0.5803, 0.4197, 0.6167, 0.4496, 0.6696, 0.4441, 0.6333, 0.4247, 0.6167, 0.4496, 0.6582, 0.4717, 0.709, 0.4561, 0.6696, 0.4441, 0.6582, 0.4717, 0.7032, 0.4854, 0.75, 0.4601, 0.709, 0.4561, 0.7032, 0.4854, 0.75, 0.49])
me_cone_003.materials.append(mat_nozzle)
me_cone_003.use_remesh_fix_poles = True
me_cone_003.use_remesh_preserve_attributes = False
me_cone_003.use_mirror_vertex_groups = False
me_cone_003.update()
me_cylinder = bpy.data.meshes.new('Cylinder')
me_cylinder.from_pydata([(0.0, 1.0, -1.0), (0.0, 1.0, 1.0), (0.1951, 0.9808, -1.0), (0.1951, 0.9808, 1.0), (0.3827, 0.9239, -1.0), (0.3827, 0.9239, 1.0), (0.5556, 0.8315, -1.0), (0.5556, 0.8315, 1.0), (0.7071, 0.7071, -1.0), (0.7071, 0.7071, 1.0), (0.8315, 0.5556, -1.0), (0.8315, 0.5556, 1.0), (0.9239, 0.3827, -1.0), (0.9239, 0.3827, 1.0), (0.9808, 0.1951, -1.0), (0.9808, 0.1951, 1.0), (1.0, 7.55e-08, -1.0), (1.0, 7.55e-08, 1.0), (0.9808, -0.1951, -1.0), (0.9808, -0.1951, 1.0), (0.9239, -0.3827, -1.0), (0.9239, -0.3827, 1.0), (0.8315, -0.5556, -1.0), (0.8315, -0.5556, 1.0), (0.7071, -0.7071, -1.0), (0.7071, -0.7071, 1.0), (0.5556, -0.8315, -1.0), (0.5556, -0.8315, 1.0), (0.3827, -0.9239, -1.0), (0.3827, -0.9239, 1.0), (0.1951, -0.9808, -1.0), (0.1951, -0.9808, 1.0), (-3.258e-07, -1.0, -1.0), (-3.258e-07, -1.0, 1.0), (-0.1951, -0.9808, -1.0), (-0.1951, -0.9808, 1.0), (-0.3827, -0.9239, -1.0), (-0.3827, -0.9239, 1.0), (-0.5556, -0.8315, -1.0), (-0.5556, -0.8315, 1.0), (-0.7071, -0.7071, -1.0), (-0.7071, -0.7071, 1.0), (-0.8315, -0.5556, -1.0), (-0.8315, -0.5556, 1.0), (-0.9239, -0.3827, -1.0), (-0.9239, -0.3827, 1.0), (-0.9808, -0.1951, -1.0), (-0.9808, -0.1951, 1.0), (-1.0, 9.656e-07, -1.0), (-1.0, 9.656e-07, 1.0), (-0.9808, 0.1951, -1.0), (-0.9808, 0.1951, 1.0), (-0.9239, 0.3827, -1.0), (-0.9239, 0.3827, 1.0), (-0.8315, 0.5556, -1.0), (-0.8315, 0.5556, 1.0), (-0.7071, 0.7071, -1.0), (-0.7071, 0.7071, 1.0), (-0.5556, 0.8315, -1.0), (-0.5556, 0.8315, 1.0), (-0.3827, 0.9239, -1.0), (-0.3827, 0.9239, 1.0), (-0.1951, 0.9808, -1.0), (-0.1951, 0.9808, 1.0)], [], [(0, 1, 3, 2), (2, 3, 5, 4), (4, 5, 7, 6), (6, 7, 9, 8), (8, 9, 11, 10), (10, 11, 13, 12), (12, 13, 15, 14), (14, 15, 17, 16), (16, 17, 19, 18), (18, 19, 21, 20), (20, 21, 23, 22), (22, 23, 25, 24), (24, 25, 27, 26), (26, 27, 29, 28), (28, 29, 31, 30), (30, 31, 33, 32), (32, 33, 35, 34), (34, 35, 37, 36), (36, 37, 39, 38), (38, 39, 41, 40), (40, 41, 43, 42), (42, 43, 45, 44), (44, 45, 47, 46), (46, 47, 49, 48), (48, 49, 51, 50), (50, 51, 53, 52), (52, 53, 55, 54), (54, 55, 57, 56), (56, 57, 59, 58), (58, 59, 61, 60), (3, 1, 63, 61, 59, 57, 55, 53, 51, 49, 47, 45, 43, 41, 39, 37, 35, 33, 31, 29, 27, 25, 23, 21, 19, 17, 15, 13, 11, 9, 7, 5), (60, 61, 63, 62), (62, 63, 1, 0), (0, 2, 4, 6, 8, 10, 12, 14, 16, 18, 20, 22, 24, 26, 28, 30, 32, 34, 36, 38, 40, 42, 44, 46, 48, 50, 52, 54, 56, 58, 60, 62)])
_uv = me_cylinder.uv_layers.new(name='UVMap')
_uv.uv.foreach_set('vector', [1.0, 0.5, 1.0, 1.0, 0.9688, 1.0, 0.9688, 0.5, 0.9688, 0.5, 0.9688, 1.0, 0.9375, 1.0, 0.9375, 0.5, 0.9375, 0.5, 0.9375, 1.0, 0.9062, 1.0, 0.9062, 0.5, 0.9062, 0.5, 0.9062, 1.0, 0.875, 1.0, 0.875, 0.5, 0.875, 0.5, 0.875, 1.0, 0.8438, 1.0, 0.8438, 0.5, 0.8438, 0.5, 0.8438, 1.0, 0.8125, 1.0, 0.8125, 0.5, 0.8125, 0.5, 0.8125, 1.0, 0.7812, 1.0, 0.7812, 0.5, 0.7812, 0.5, 0.7812, 1.0, 0.75, 1.0, 0.75, 0.5, 0.75, 0.5, 0.75, 1.0, 0.7188, 1.0, 0.7188, 0.5, 0.7188, 0.5, 0.7188, 1.0, 0.6875, 1.0, 0.6875, 0.5, 0.6875, 0.5, 0.6875, 1.0, 0.6562, 1.0, 0.6562, 0.5, 0.6562, 0.5, 0.6562, 1.0, 0.625, 1.0, 0.625, 0.5, 0.625, 0.5, 0.625, 1.0, 0.5938, 1.0, 0.5938, 0.5, 0.5938, 0.5, 0.5938, 1.0, 0.5625, 1.0, 0.5625, 0.5, 0.5625, 0.5, 0.5625, 1.0, 0.5312, 1.0, 0.5312, 0.5, 0.5312, 0.5, 0.5312, 1.0, 0.5, 1.0, 0.5, 0.5, 0.5, 0.5, 0.5, 1.0, 0.4688, 1.0, 0.4688, 0.5, 0.4688, 0.5, 0.4688, 1.0, 0.4375, 1.0, 0.4375, 0.5, 0.4375, 0.5, 0.4375, 1.0, 0.4062, 1.0, 0.4062, 0.5, 0.4062, 0.5, 0.4062, 1.0, 0.375, 1.0, 0.375, 0.5, 0.375, 0.5, 0.375, 1.0, 0.3438, 1.0, 0.3438, 0.5, 0.3438, 0.5, 0.3438, 1.0, 0.3125, 1.0, 0.3125, 0.5, 0.3125, 0.5, 0.3125, 1.0, 0.2812, 1.0, 0.2812, 0.5, 0.2812, 0.5, 0.2812, 1.0, 0.25, 1.0, 0.25, 0.5, 0.25, 0.5, 0.25, 1.0, 0.2188, 1.0, 0.2188, 0.5, 0.2188, 0.5, 0.2188, 1.0, 0.1875, 1.0, 0.1875, 0.5, 0.1875, 0.5, 0.1875, 1.0, 0.1562, 1.0, 0.1562, 0.5, 0.1562, 0.5, 0.1562, 1.0, 0.125, 1.0, 0.125, 0.5, 0.125, 0.5, 0.125, 1.0, 0.09375, 1.0, 0.09375, 0.5, 0.09375, 0.5, 0.09375, 1.0, 0.0625, 1.0, 0.0625, 0.5, 0.2968, 0.4854, 0.25, 0.49, 0.2032, 0.4854, 0.1582, 0.4717, 0.1167, 0.4496, 0.08029, 0.4197, 0.05045, 0.3833, 0.02827, 0.3418, 0.01461, 0.2968, 0.01, 0.25, 0.01461, 0.2032, 0.02827, 0.1582, 0.05045, 0.1167, 0.08029, 0.08029, 0.1167, 0.05045, 0.1582, 0.02827, 0.2032, 0.01461, 0.25, 0.01, 0.2968, 0.01461, 0.3418, 0.02827, 0.3833, 0.05045, 0.4197, 0.08029, 0.4496, 0.1167, 0.4717, 0.1582, 0.4854, 0.2032, 0.49, 0.25, 0.4854, 0.2968, 0.4717, 0.3418, 0.4496, 0.3833, 0.4197, 0.4197, 0.3833, 0.4496, 0.3418, 0.4717, 0.0625, 0.5, 0.0625, 1.0, 0.03125, 1.0, 0.03125, 0.5, 0.03125, 0.5, 0.03125, 1.0, 0.0, 1.0, 0.0, 0.5, 0.75, 0.49, 0.7968, 0.4854, 0.8418, 0.4717, 0.8833, 0.4496, 0.9197, 0.4197, 0.9496, 0.3833, 0.9717, 0.3418, 0.9854, 0.2968, 0.99, 0.25, 0.9854, 0.2032, 0.9717, 0.1582, 0.9496, 0.1167, 0.9197, 0.08029, 0.8833, 0.05045, 0.8418, 0.02827, 0.7968, 0.01461, 0.75, 0.01, 0.7032, 0.01461, 0.6582, 0.02827, 0.6167, 0.05045, 0.5803, 0.08029, 0.5504, 0.1167, 0.5283, 0.1582, 0.5146, 0.2032, 0.51, 0.25, 0.5146, 0.2968, 0.5283, 0.3418, 0.5504, 0.3833, 0.5803, 0.4197, 0.6167, 0.4496, 0.6582, 0.4717, 0.7032, 0.4854])
me_cylinder.materials.append(mat_rocketwhite)
me_cylinder.use_remesh_fix_poles = True
me_cylinder.use_remesh_preserve_attributes = False
me_cylinder.use_mirror_vertex_groups = False
me_cylinder.update()
me_cylinder_001 = bpy.data.meshes.new('Cylinder.001')
me_cylinder_001.from_pydata([(0.0, 1.0, -1.0), (0.0, 1.0, 1.0), (0.1951, 0.9808, -1.0), (0.1951, 0.9808, 1.0), (0.3827, 0.9239, -1.0), (0.3827, 0.9239, 1.0), (0.5556, 0.8315, -1.0), (0.5556, 0.8315, 1.0), (0.7071, 0.7071, -1.0), (0.7071, 0.7071, 1.0), (0.8315, 0.5556, -1.0), (0.8315, 0.5556, 1.0), (0.9239, 0.3827, -1.0), (0.9239, 0.3827, 1.0), (0.9808, 0.1951, -1.0), (0.9808, 0.1951, 1.0), (1.0, 7.55e-08, -1.0), (1.0, 7.55e-08, 1.0), (0.9808, -0.1951, -1.0), (0.9808, -0.1951, 1.0), (0.9239, -0.3827, -1.0), (0.9239, -0.3827, 1.0), (0.8315, -0.5556, -1.0), (0.8315, -0.5556, 1.0), (0.7071, -0.7071, -1.0), (0.7071, -0.7071, 1.0), (0.5556, -0.8315, -1.0), (0.5556, -0.8315, 1.0), (0.3827, -0.9239, -1.0), (0.3827, -0.9239, 1.0), (0.1951, -0.9808, -1.0), (0.1951, -0.9808, 1.0), (-3.258e-07, -1.0, -1.0), (-3.258e-07, -1.0, 1.0), (-0.1951, -0.9808, -1.0), (-0.1951, -0.9808, 1.0), (-0.3827, -0.9239, -1.0), (-0.3827, -0.9239, 1.0), (-0.5556, -0.8315, -1.0), (-0.5556, -0.8315, 1.0), (-0.7071, -0.7071, -1.0), (-0.7071, -0.7071, 1.0), (-0.8315, -0.5556, -1.0), (-0.8315, -0.5556, 1.0), (-0.9239, -0.3827, -1.0), (-0.9239, -0.3827, 1.0), (-0.9808, -0.1951, -1.0), (-0.9808, -0.1951, 1.0), (-1.0, 9.656e-07, -1.0), (-1.0, 9.656e-07, 1.0), (-0.9808, 0.1951, -1.0), (-0.9808, 0.1951, 1.0), (-0.9239, 0.3827, -1.0), (-0.9239, 0.3827, 1.0), (-0.8315, 0.5556, -1.0), (-0.8315, 0.5556, 1.0), (-0.7071, 0.7071, -1.0), (-0.7071, 0.7071, 1.0), (-0.5556, 0.8315, -1.0), (-0.5556, 0.8315, 1.0), (-0.3827, 0.9239, -1.0), (-0.3827, 0.9239, 1.0), (-0.1951, 0.9808, -1.0), (-0.1951, 0.9808, 1.0)], [], [(0, 1, 3, 2), (2, 3, 5, 4), (4, 5, 7, 6), (6, 7, 9, 8), (8, 9, 11, 10), (10, 11, 13, 12), (12, 13, 15, 14), (14, 15, 17, 16), (16, 17, 19, 18), (18, 19, 21, 20), (20, 21, 23, 22), (22, 23, 25, 24), (24, 25, 27, 26), (26, 27, 29, 28), (28, 29, 31, 30), (30, 31, 33, 32), (32, 33, 35, 34), (34, 35, 37, 36), (36, 37, 39, 38), (38, 39, 41, 40), (40, 41, 43, 42), (42, 43, 45, 44), (44, 45, 47, 46), (46, 47, 49, 48), (48, 49, 51, 50), (50, 51, 53, 52), (52, 53, 55, 54), (54, 55, 57, 56), (56, 57, 59, 58), (58, 59, 61, 60), (3, 1, 63, 61, 59, 57, 55, 53, 51, 49, 47, 45, 43, 41, 39, 37, 35, 33, 31, 29, 27, 25, 23, 21, 19, 17, 15, 13, 11, 9, 7, 5), (60, 61, 63, 62), (62, 63, 1, 0), (0, 2, 4, 6, 8, 10, 12, 14, 16, 18, 20, 22, 24, 26, 28, 30, 32, 34, 36, 38, 40, 42, 44, 46, 48, 50, 52, 54, 56, 58, 60, 62)])
_uv = me_cylinder_001.uv_layers.new(name='UVMap')
_uv.uv.foreach_set('vector', [1.0, 0.5, 1.0, 1.0, 0.9688, 1.0, 0.9688, 0.5, 0.9688, 0.5, 0.9688, 1.0, 0.9375, 1.0, 0.9375, 0.5, 0.9375, 0.5, 0.9375, 1.0, 0.9062, 1.0, 0.9062, 0.5, 0.9062, 0.5, 0.9062, 1.0, 0.875, 1.0, 0.875, 0.5, 0.875, 0.5, 0.875, 1.0, 0.8438, 1.0, 0.8438, 0.5, 0.8438, 0.5, 0.8438, 1.0, 0.8125, 1.0, 0.8125, 0.5, 0.8125, 0.5, 0.8125, 1.0, 0.7812, 1.0, 0.7812, 0.5, 0.7812, 0.5, 0.7812, 1.0, 0.75, 1.0, 0.75, 0.5, 0.75, 0.5, 0.75, 1.0, 0.7188, 1.0, 0.7188, 0.5, 0.7188, 0.5, 0.7188, 1.0, 0.6875, 1.0, 0.6875, 0.5, 0.6875, 0.5, 0.6875, 1.0, 0.6562, 1.0, 0.6562, 0.5, 0.6562, 0.5, 0.6562, 1.0, 0.625, 1.0, 0.625, 0.5, 0.625, 0.5, 0.625, 1.0, 0.5938, 1.0, 0.5938, 0.5, 0.5938, 0.5, 0.5938, 1.0, 0.5625, 1.0, 0.5625, 0.5, 0.5625, 0.5, 0.5625, 1.0, 0.5312, 1.0, 0.5312, 0.5, 0.5312, 0.5, 0.5312, 1.0, 0.5, 1.0, 0.5, 0.5, 0.5, 0.5, 0.5, 1.0, 0.4688, 1.0, 0.4688, 0.5, 0.4688, 0.5, 0.4688, 1.0, 0.4375, 1.0, 0.4375, 0.5, 0.4375, 0.5, 0.4375, 1.0, 0.4062, 1.0, 0.4062, 0.5, 0.4062, 0.5, 0.4062, 1.0, 0.375, 1.0, 0.375, 0.5, 0.375, 0.5, 0.375, 1.0, 0.3438, 1.0, 0.3438, 0.5, 0.3438, 0.5, 0.3438, 1.0, 0.3125, 1.0, 0.3125, 0.5, 0.3125, 0.5, 0.3125, 1.0, 0.2812, 1.0, 0.2812, 0.5, 0.2812, 0.5, 0.2812, 1.0, 0.25, 1.0, 0.25, 0.5, 0.25, 0.5, 0.25, 1.0, 0.2188, 1.0, 0.2188, 0.5, 0.2188, 0.5, 0.2188, 1.0, 0.1875, 1.0, 0.1875, 0.5, 0.1875, 0.5, 0.1875, 1.0, 0.1562, 1.0, 0.1562, 0.5, 0.1562, 0.5, 0.1562, 1.0, 0.125, 1.0, 0.125, 0.5, 0.125, 0.5, 0.125, 1.0, 0.09375, 1.0, 0.09375, 0.5, 0.09375, 0.5, 0.09375, 1.0, 0.0625, 1.0, 0.0625, 0.5, 0.2968, 0.4854, 0.25, 0.49, 0.2032, 0.4854, 0.1582, 0.4717, 0.1167, 0.4496, 0.08029, 0.4197, 0.05045, 0.3833, 0.02827, 0.3418, 0.01461, 0.2968, 0.01, 0.25, 0.01461, 0.2032, 0.02827, 0.1582, 0.05045, 0.1167, 0.08029, 0.08029, 0.1167, 0.05045, 0.1582, 0.02827, 0.2032, 0.01461, 0.25, 0.01, 0.2968, 0.01461, 0.3418, 0.02827, 0.3833, 0.05045, 0.4197, 0.08029, 0.4496, 0.1167, 0.4717, 0.1582, 0.4854, 0.2032, 0.49, 0.25, 0.4854, 0.2968, 0.4717, 0.3418, 0.4496, 0.3833, 0.4197, 0.4197, 0.3833, 0.4496, 0.3418, 0.4717, 0.0625, 0.5, 0.0625, 1.0, 0.03125, 1.0, 0.03125, 0.5, 0.03125, 0.5, 0.03125, 1.0, 0.0, 1.0, 0.0, 0.5, 0.75, 0.49, 0.7968, 0.4854, 0.8418, 0.4717, 0.8833, 0.4496, 0.9197, 0.4197, 0.9496, 0.3833, 0.9717, 0.3418, 0.9854, 0.2968, 0.99, 0.25, 0.9854, 0.2032, 0.9717, 0.1582, 0.9496, 0.1167, 0.9197, 0.08029, 0.8833, 0.05045, 0.8418, 0.02827, 0.7968, 0.01461, 0.75, 0.01, 0.7032, 0.01461, 0.6582, 0.02827, 0.6167, 0.05045, 0.5803, 0.08029, 0.5504, 0.1167, 0.5283, 0.1582, 0.5146, 0.2032, 0.51, 0.25, 0.5146, 0.2968, 0.5283, 0.3418, 0.5504, 0.3833, 0.5803, 0.4197, 0.6167, 0.4496, 0.6582, 0.4717, 0.7032, 0.4854])
me_cylinder_001.materials.append(mat_rocketblack)
me_cylinder_001.use_remesh_fix_poles = True
me_cylinder_001.use_remesh_preserve_attributes = False
me_cylinder_001.use_mirror_vertex_groups = False
me_cylinder_001.update()

# ---- objects
ob_light = bpy.data.objects.new('Light', light_light)
ob_camera = bpy.data.objects.new('Camera', cam_camera)
ob_ground = bpy.data.objects.new('Ground', me_plane)
ob_cone = bpy.data.objects.new('Cone', me_cone)
ob_cone_001 = bpy.data.objects.new('Cone.001', me_cone_001)
ob_cone_002 = bpy.data.objects.new('Cone.002', me_cone_002)
ob_cone_003 = bpy.data.objects.new('Cone.003', me_cone_003)
ob_cylinder = bpy.data.objects.new('Cylinder', me_cylinder)
ob_cylinder_001 = bpy.data.objects.new('Cylinder.001', me_cylinder_001)

# ---- transforms, parenting, visibility, modifiers, constraints
ob_light.location = (4.076, 1.005, 5.904)
ob_light.rotation_euler = (0.6503, 0.05522, 1.866)
ob_light.lock_rotations_4d = False
ob_light.empty_display_type = 'ARROWS'
ob_light.color = (0.0, 0.0, 0.0, 0.0)
ob_light.lineart.crease_threshold = 0.0
ob_camera.location = (7.359, -6.926, 4.958)
ob_camera.rotation_euler = (1.109, 0.0, 0.8149)
ob_camera.lock_rotations_4d = False
ob_camera.empty_display_type = 'ARROWS'
ob_camera.color = (0.0, 0.0, 0.0, 0.0)
ob_camera.display_type = 'WIRE'
ob_camera.lineart.crease_threshold = 0.0
ob_ground.location = (-0.1763, 0.0, 0.0)
ob_ground.scale = (12.0, 12.0, 12.0)
ob_ground.lineart.crease_threshold = 0.0
ob_cone.location = (-0.2181, -0.202, 0.2014)
ob_cone.scale = (0.2, 0.2, 0.2)
ob_cone.lineart.crease_threshold = 0.0
ob_cone_001.location = (-0.2181, 0.2158, 0.2014)
ob_cone_001.scale = (0.2, 0.2, 0.2)
ob_cone_001.lineart.crease_threshold = 0.0
ob_cone_002.location = (0.2148, -0.202, 0.2014)
ob_cone_002.scale = (0.2, 0.2, 0.2)
ob_cone_002.lineart.crease_threshold = 0.0
ob_cone_003.location = (0.2148, 0.2158, 0.2014)
ob_cone_003.scale = (0.2, 0.2, 0.2)
ob_cone_003.lineart.crease_threshold = 0.0
ob_cylinder.location = (0.0, 0.0, 0.7)
ob_cylinder.scale = (0.5, 0.5, 0.5)
ob_cylinder.lineart.crease_threshold = 0.0
ob_cylinder_001.location = (0.0, 0.0, 1.45)
ob_cylinder_001.scale = (0.5, 0.5, 0.25)
ob_cylinder_001.lineart.crease_threshold = 0.0

# ---- collection membership
col_collection.objects.link(ob_light)
col_collection.objects.link(ob_camera)
col_collection.objects.link(ob_ground)
col_nozzle.objects.link(ob_cone)
col_nozzle.objects.link(ob_cone_001)
col_nozzle.objects.link(ob_cone_002)
col_nozzle.objects.link(ob_cone_003)
col_rockets.objects.link(ob_cylinder)
col_rockets.objects.link(ob_cylinder_001)

# ---- scene / render settings (as saved in the file)
scene.camera = ob_camera
scene.frame_start = 1; scene.frame_end = 250; scene.frame_set(1)
scene.render.engine = 'BLENDER_EEVEE_NEXT'
scene.cycles.use_denoising = False
scene.cycles.samples = 128
scene.cycles.sampling_pattern = 'TABULATED_SOBOL'
scene.cycles.use_adaptive_sampling = False
scene.cycles.use_light_tree = False
scene.view_settings.view_transform = 'Filmic'
bpy.context.view_layer.update()
